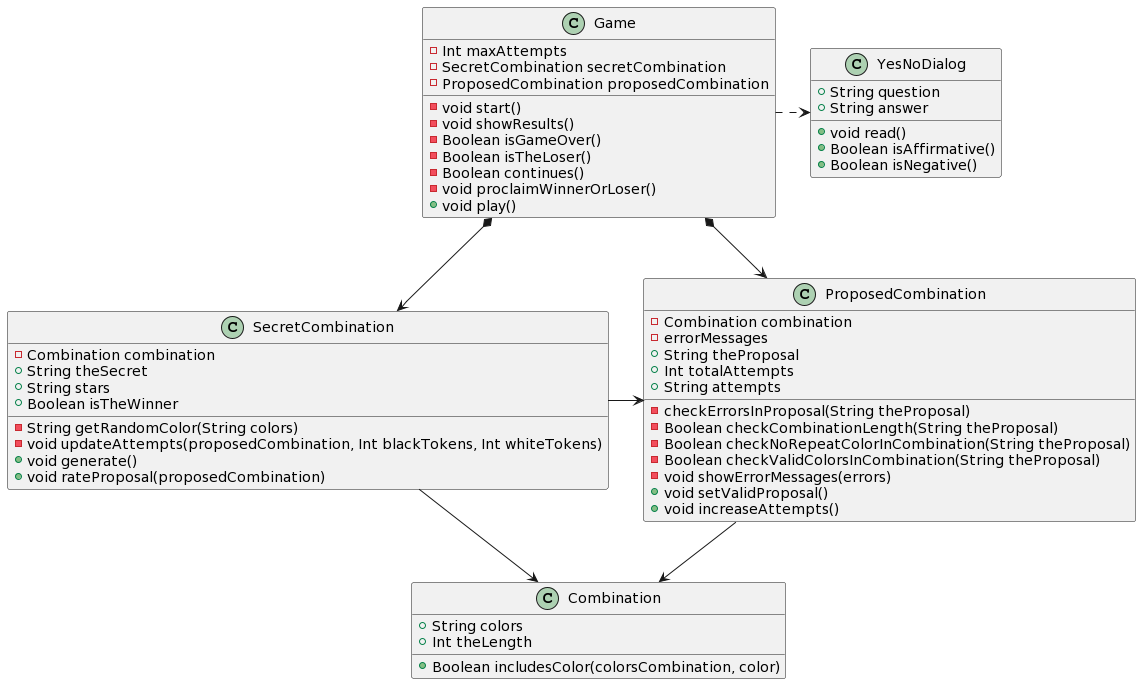

The diagram above was rendered by PlantUML. Its source (embedded in the PNG):
@startuml
class Game {
  -Int maxAttempts
  -SecretCombination secretCombination
  -ProposedCombination proposedCombination
  -void start()
  -void showResults()
  -Boolean isGameOver()
  -Boolean isTheLoser()
  -Boolean continues()
  -void proclaimWinnerOrLoser()
  +void play()
}

class YesNoDialog {
  +String question
  +String answer
  +void read()
  +Boolean isAffirmative()
  +Boolean isNegative()
}

class SecretCombination {
  -Combination combination
  +String theSecret
  +String stars
  +Boolean isTheWinner
  -String getRandomColor(String colors)
  -void updateAttempts(proposedCombination, Int blackTokens, Int whiteTokens)
  +void generate()
  +void rateProposal(proposedCombination)
}

class ProposedCombination {
  -Combination combination
  -errorMessages
  +String theProposal
  +Int totalAttempts
  +String attempts
  -checkErrorsInProposal(String theProposal)
  -Boolean checkCombinationLength(String theProposal)
  -Boolean checkNoRepeatColorInCombination(String theProposal)
  -Boolean checkValidColorsInCombination(String theProposal)
  -void showErrorMessages(errors)
  +void setValidProposal()
  +void increaseAttempts()
}

class Combination {
  +String colors
  +Int theLength
  +Boolean includesColor(colorsCombination, color)
}

Game .right.> YesNoDialog
Game *-down-> SecretCombination
Game *-down-> ProposedCombination
SecretCombination -right-> ProposedCombination
SecretCombination -down-> Combination
ProposedCombination -down-> Combination
@enduml